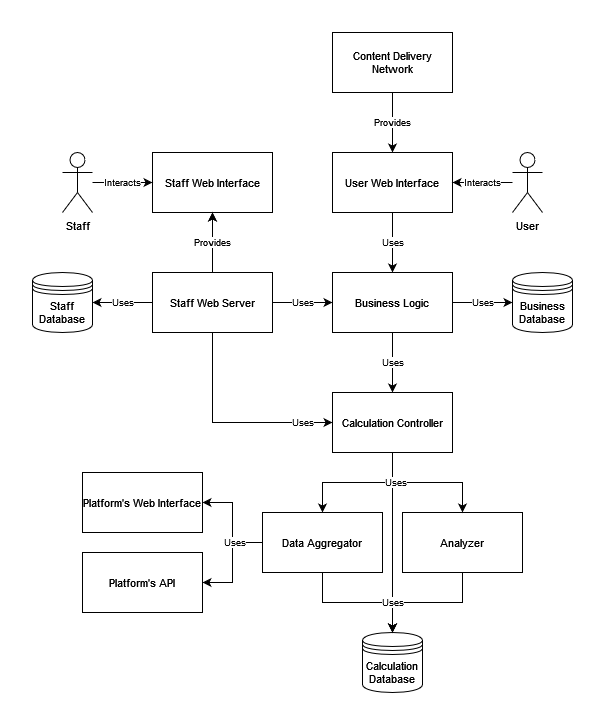

The diagram above was exported from draw.io. Its source (the exported page's mxGraphModel, read from the mxfile embedded in the PNG):
<mxGraphModel dx="1185" dy="650" grid="1" gridSize="10" guides="1" tooltips="1" connect="1" arrows="1" fold="1" page="0" pageScale="1" pageWidth="827" pageHeight="1169" background="none" math="0" shadow="0">
  <root>
    <mxCell id="0" />
    <mxCell id="1" parent="0" />
    <mxCell id="GR_tcX3pOeGjAZHn1c_4-7" value="Content Delivery Network" style="whiteSpace=wrap;html=1;rounded=0;fontSize=11;" parent="1" vertex="1">
      <mxGeometry x="320" y="180" width="120" height="60" as="geometry" />
    </mxCell>
    <mxCell id="GR_tcX3pOeGjAZHn1c_4-44" value="Provides" style="edgeStyle=orthogonalEdgeStyle;orthogonalLoop=1;jettySize=auto;html=1;rounded=0;fontSize=9;fontStyle=0;align=center;horizontal=1;" parent="1" source="GR_tcX3pOeGjAZHn1c_4-7" target="GG8rYEsNYyediyxQVPhF-81" edge="1">
      <mxGeometry relative="1" as="geometry">
        <mxPoint x="330.03703703703695" y="150" as="sourcePoint" />
        <mxPoint x="396" y="270" as="targetPoint" />
        <mxPoint as="offset" />
      </mxGeometry>
    </mxCell>
    <mxCell id="YdR8GqXT31ksppelNltf-2" value="Uses" style="edgeStyle=orthogonalEdgeStyle;rounded=0;orthogonalLoop=1;jettySize=auto;html=1;entryX=0.5;entryY=0;entryDx=0;entryDy=0;fontSize=9;fontStyle=0;align=center;horizontal=1;" parent="1" source="GG8rYEsNYyediyxQVPhF-81" target="YdR8GqXT31ksppelNltf-1" edge="1">
      <mxGeometry relative="1" as="geometry" />
    </mxCell>
    <mxCell id="GG8rYEsNYyediyxQVPhF-81" value="User Web Interface" style="whiteSpace=wrap;html=1;rounded=0;fontSize=11;" parent="1" vertex="1">
      <mxGeometry x="320" y="300" width="120" height="60" as="geometry" />
    </mxCell>
    <mxCell id="GR_tcX3pOeGjAZHn1c_4-42" value="Staff Web Interface" style="whiteSpace=wrap;html=1;rounded=0;fontSize=11;" parent="1" vertex="1">
      <mxGeometry x="140" y="300" width="120" height="60" as="geometry" />
    </mxCell>
    <mxCell id="J626oEnjpRBRPHAvTDnI-8" value="" style="edgeStyle=orthogonalEdgeStyle;orthogonalLoop=1;jettySize=auto;html=1;rounded=0;fontSize=9;fontStyle=0;align=center;horizontal=1;" parent="1" source="4gRmvZsdt1Y08BnVAhrs-8" target="GR_tcX3pOeGjAZHn1c_4-42" edge="1">
      <mxGeometry relative="1" as="geometry" />
    </mxCell>
    <mxCell id="YdR8GqXT31ksppelNltf-3" value="Uses" style="edgeStyle=orthogonalEdgeStyle;rounded=0;orthogonalLoop=1;jettySize=auto;html=1;entryX=0;entryY=0.5;entryDx=0;entryDy=0;fontSize=9;fontStyle=0;align=center;horizontal=1;" parent="1" source="4gRmvZsdt1Y08BnVAhrs-8" target="YdR8GqXT31ksppelNltf-1" edge="1">
      <mxGeometry relative="1" as="geometry" />
    </mxCell>
    <mxCell id="YdR8GqXT31ksppelNltf-28" value="Uses" style="edgeStyle=orthogonalEdgeStyle;rounded=0;orthogonalLoop=1;jettySize=auto;html=1;entryX=0;entryY=0.5;entryDx=0;entryDy=0;exitX=0.5;exitY=1;exitDx=0;exitDy=0;fontSize=9;fontStyle=0;align=center;horizontal=1;" parent="1" source="4gRmvZsdt1Y08BnVAhrs-8" target="YdR8GqXT31ksppelNltf-7" edge="1">
      <mxGeometry x="0.7142" relative="1" as="geometry">
        <mxPoint as="offset" />
      </mxGeometry>
    </mxCell>
    <mxCell id="YdR8GqXT31ksppelNltf-30" value="Uses" style="edgeStyle=orthogonalEdgeStyle;rounded=0;orthogonalLoop=1;jettySize=auto;html=1;fontSize=9;fontStyle=0;align=center;horizontal=1;" parent="1" source="4gRmvZsdt1Y08BnVAhrs-8" target="YdR8GqXT31ksppelNltf-29" edge="1">
      <mxGeometry relative="1" as="geometry" />
    </mxCell>
    <mxCell id="4gRmvZsdt1Y08BnVAhrs-8" value="Staff Web Server" style="whiteSpace=wrap;html=1;fontFamily=Helvetica;fontSize=11;rounded=0;" parent="1" vertex="1">
      <mxGeometry x="140" y="420" width="120" height="60" as="geometry" />
    </mxCell>
    <mxCell id="YdR8GqXT31ksppelNltf-6" value="Uses" style="edgeStyle=orthogonalEdgeStyle;rounded=0;orthogonalLoop=1;jettySize=auto;html=1;entryX=0;entryY=0.5;entryDx=0;entryDy=0;fontSize=9;fontStyle=0;align=center;horizontal=1;" parent="1" source="YdR8GqXT31ksppelNltf-1" target="YdR8GqXT31ksppelNltf-5" edge="1">
      <mxGeometry relative="1" as="geometry" />
    </mxCell>
    <mxCell id="YdR8GqXT31ksppelNltf-10" value="Uses" style="edgeStyle=orthogonalEdgeStyle;rounded=0;orthogonalLoop=1;jettySize=auto;html=1;entryX=0.5;entryY=0;entryDx=0;entryDy=0;fontSize=9;fontStyle=0;align=center;horizontal=1;" parent="1" source="YdR8GqXT31ksppelNltf-1" target="YdR8GqXT31ksppelNltf-7" edge="1">
      <mxGeometry relative="1" as="geometry" />
    </mxCell>
    <mxCell id="YdR8GqXT31ksppelNltf-1" value="Business Logic" style="whiteSpace=wrap;html=1;fontFamily=Helvetica;fontSize=11;rounded=0;" parent="1" vertex="1">
      <mxGeometry x="320" y="420" width="120" height="60" as="geometry" />
    </mxCell>
    <mxCell id="YdR8GqXT31ksppelNltf-5" value="Business Database" style="shape=datastore;whiteSpace=wrap;html=1;fontSize=11;" parent="1" vertex="1">
      <mxGeometry x="500" y="420" width="60" height="60" as="geometry" />
    </mxCell>
    <mxCell id="YdR8GqXT31ksppelNltf-15" style="edgeStyle=orthogonalEdgeStyle;rounded=0;orthogonalLoop=1;jettySize=auto;html=1;fontSize=9;fontStyle=0;align=center;horizontal=1;" parent="1" source="YdR8GqXT31ksppelNltf-7" target="YdR8GqXT31ksppelNltf-14" edge="1">
      <mxGeometry relative="1" as="geometry" />
    </mxCell>
    <mxCell id="YdR8GqXT31ksppelNltf-17" style="edgeStyle=orthogonalEdgeStyle;rounded=0;orthogonalLoop=1;jettySize=auto;html=1;entryX=0.5;entryY=0;entryDx=0;entryDy=0;fontSize=9;fontStyle=0;align=center;horizontal=1;" parent="1" source="YdR8GqXT31ksppelNltf-7" target="YdR8GqXT31ksppelNltf-12" edge="1">
      <mxGeometry relative="1" as="geometry" />
    </mxCell>
    <mxCell id="YdR8GqXT31ksppelNltf-7" value="Calculation Controller" style="rounded=0;whiteSpace=wrap;html=1;fontSize=11;" parent="1" vertex="1">
      <mxGeometry x="320" y="540" width="120" height="60" as="geometry" />
    </mxCell>
    <mxCell id="YdR8GqXT31ksppelNltf-12" value="Calculation Database" style="shape=datastore;whiteSpace=wrap;html=1;fontSize=11;" parent="1" vertex="1">
      <mxGeometry x="350" y="780" width="60" height="60" as="geometry" />
    </mxCell>
    <mxCell id="YdR8GqXT31ksppelNltf-18" style="edgeStyle=orthogonalEdgeStyle;rounded=0;orthogonalLoop=1;jettySize=auto;html=1;entryX=0.5;entryY=0;entryDx=0;entryDy=0;fontSize=9;fontStyle=0;align=center;horizontal=1;" parent="1" source="YdR8GqXT31ksppelNltf-13" target="YdR8GqXT31ksppelNltf-12" edge="1">
      <mxGeometry relative="1" as="geometry" />
    </mxCell>
    <mxCell id="YdR8GqXT31ksppelNltf-13" value="Analyzer" style="whiteSpace=wrap;html=1;rounded=0;fontSize=11;" parent="1" vertex="1">
      <mxGeometry x="390" y="660" width="120" height="60" as="geometry" />
    </mxCell>
    <mxCell id="YdR8GqXT31ksppelNltf-19" value="Uses" style="edgeStyle=orthogonalEdgeStyle;rounded=0;orthogonalLoop=1;jettySize=auto;html=1;fontSize=9;fontStyle=0;align=center;horizontal=1;" parent="1" source="YdR8GqXT31ksppelNltf-14" target="YdR8GqXT31ksppelNltf-12" edge="1">
      <mxGeometry x="0.5385" relative="1" as="geometry">
        <mxPoint as="offset" />
      </mxGeometry>
    </mxCell>
    <mxCell id="YdR8GqXT31ksppelNltf-22" style="edgeStyle=orthogonalEdgeStyle;rounded=0;orthogonalLoop=1;jettySize=auto;html=1;fontSize=9;fontStyle=0;align=center;horizontal=1;" parent="1" source="YdR8GqXT31ksppelNltf-14" target="YdR8GqXT31ksppelNltf-21" edge="1">
      <mxGeometry relative="1" as="geometry" />
    </mxCell>
    <mxCell id="YdR8GqXT31ksppelNltf-23" value="Uses" style="edgeStyle=orthogonalEdgeStyle;rounded=0;orthogonalLoop=1;jettySize=auto;html=1;fontSize=9;fontStyle=0;align=center;horizontal=1;" parent="1" source="YdR8GqXT31ksppelNltf-14" target="YdR8GqXT31ksppelNltf-20" edge="1">
      <mxGeometry x="-0.429" relative="1" as="geometry">
        <mxPoint as="offset" />
      </mxGeometry>
    </mxCell>
    <mxCell id="YdR8GqXT31ksppelNltf-14" value="Data Aggregator" style="whiteSpace=wrap;html=1;rounded=0;fontSize=11;" parent="1" vertex="1">
      <mxGeometry x="250" y="660" width="120" height="60" as="geometry" />
    </mxCell>
    <mxCell id="YdR8GqXT31ksppelNltf-20" value="Platform's API" style="whiteSpace=wrap;html=1;rounded=0;fontSize=11;" parent="1" vertex="1">
      <mxGeometry x="70" y="700" width="120" height="60" as="geometry" />
    </mxCell>
    <mxCell id="YdR8GqXT31ksppelNltf-21" value="Platform's Web Interface" style="whiteSpace=wrap;html=1;rounded=0;fontSize=11;" parent="1" vertex="1">
      <mxGeometry x="70" y="620" width="120" height="60" as="geometry" />
    </mxCell>
    <mxCell id="YdR8GqXT31ksppelNltf-16" value="Uses" style="edgeStyle=orthogonalEdgeStyle;rounded=0;orthogonalLoop=1;jettySize=auto;html=1;fontSize=9;fontStyle=0;align=center;horizontal=1;" parent="1" source="YdR8GqXT31ksppelNltf-7" target="YdR8GqXT31ksppelNltf-13" edge="1">
      <mxGeometry x="-0.5" relative="1" as="geometry">
        <mxPoint as="offset" />
      </mxGeometry>
    </mxCell>
    <mxCell id="4gRmvZsdt1Y08BnVAhrs-9" value="Provides" style="edgeStyle=orthogonalEdgeStyle;orthogonalLoop=1;jettySize=auto;html=1;exitX=0.5;exitY=0;exitDx=0;exitDy=0;fontFamily=Helvetica;fontSize=9;rounded=0;fontStyle=0;align=center;horizontal=1;" parent="1" source="4gRmvZsdt1Y08BnVAhrs-8" target="GR_tcX3pOeGjAZHn1c_4-42" edge="1">
      <mxGeometry relative="1" as="geometry" />
    </mxCell>
    <mxCell id="YdR8GqXT31ksppelNltf-29" value="Staff Database" style="shape=datastore;whiteSpace=wrap;html=1;fontSize=11;" parent="1" vertex="1">
      <mxGeometry x="20" y="420" width="60" height="60" as="geometry" />
    </mxCell>
    <mxCell id="-0otbCmkDk5-uFx3cF1z-2" value="Interacts" style="edgeStyle=orthogonalEdgeStyle;rounded=0;orthogonalLoop=1;jettySize=auto;html=1;fontSize=9;" edge="1" parent="1" source="-0otbCmkDk5-uFx3cF1z-1" target="GG8rYEsNYyediyxQVPhF-81">
      <mxGeometry relative="1" as="geometry" />
    </mxCell>
    <mxCell id="-0otbCmkDk5-uFx3cF1z-1" value="User" style="shape=umlActor;verticalLabelPosition=bottom;verticalAlign=top;html=1;outlineConnect=0;fontSize=11;" vertex="1" parent="1">
      <mxGeometry x="500" y="300" width="30" height="60" as="geometry" />
    </mxCell>
    <mxCell id="-0otbCmkDk5-uFx3cF1z-5" value="Interacts" style="edgeStyle=orthogonalEdgeStyle;rounded=0;orthogonalLoop=1;jettySize=auto;html=1;fontSize=9;" edge="1" parent="1" source="-0otbCmkDk5-uFx3cF1z-6" target="GR_tcX3pOeGjAZHn1c_4-42">
      <mxGeometry relative="1" as="geometry">
        <mxPoint x="80" y="230" as="targetPoint" />
      </mxGeometry>
    </mxCell>
    <mxCell id="-0otbCmkDk5-uFx3cF1z-6" value="Staff" style="shape=umlActor;verticalLabelPosition=bottom;verticalAlign=top;html=1;outlineConnect=0;fontSize=11;" vertex="1" parent="1">
      <mxGeometry x="50" y="300" width="30" height="60" as="geometry" />
    </mxCell>
  </root>
</mxGraphModel>